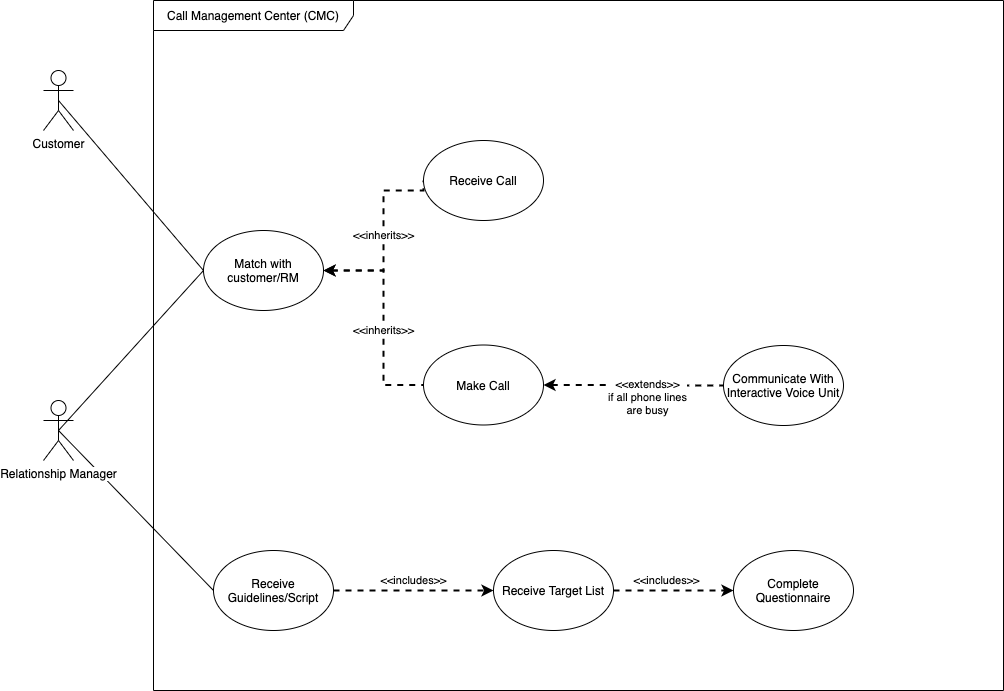

The diagram above was exported from draw.io. Its source (the exported page's mxGraphModel, read from the mxfile embedded in the PNG):
<mxGraphModel dx="2360" dy="1240" grid="1" gridSize="10" guides="1" tooltips="1" connect="1" arrows="1" fold="1" page="1" pageScale="1" pageWidth="827" pageHeight="1169" math="0" shadow="0">
  <root>
    <mxCell id="POqoWbtXlpNEQWecVFLH-0" />
    <mxCell id="POqoWbtXlpNEQWecVFLH-1" parent="POqoWbtXlpNEQWecVFLH-0" />
    <mxCell id="ebGvJoeGmpaUGQVzgnWF-0" value="&lt;span&gt;Call Management Center (CMC)&lt;/span&gt;" style="shape=umlFrame;whiteSpace=wrap;html=1;width=200;height=30;" parent="POqoWbtXlpNEQWecVFLH-1" vertex="1">
      <mxGeometry x="210" y="240" width="850" height="690" as="geometry" />
    </mxCell>
    <mxCell id="DXanKixr8jq8oyopogNP-6" style="edgeStyle=none;rounded=0;orthogonalLoop=1;jettySize=auto;html=1;exitX=0.5;exitY=0.5;exitDx=0;exitDy=0;exitPerimeter=0;entryX=0;entryY=0.5;entryDx=0;entryDy=0;endArrow=none;endFill=0;" parent="POqoWbtXlpNEQWecVFLH-1" source="ebGvJoeGmpaUGQVzgnWF-1" target="DXanKixr8jq8oyopogNP-4" edge="1">
      <mxGeometry relative="1" as="geometry" />
    </mxCell>
    <mxCell id="ebGvJoeGmpaUGQVzgnWF-1" value="Customer" style="shape=umlActor;verticalLabelPosition=bottom;labelBackgroundColor=#ffffff;verticalAlign=top;html=1;outlineConnect=0;" parent="POqoWbtXlpNEQWecVFLH-1" vertex="1">
      <mxGeometry x="100" y="310" width="30" height="60" as="geometry" />
    </mxCell>
    <mxCell id="DXanKixr8jq8oyopogNP-5" style="edgeStyle=none;rounded=0;orthogonalLoop=1;jettySize=auto;html=1;exitX=0.5;exitY=0.5;exitDx=0;exitDy=0;exitPerimeter=0;entryX=0;entryY=0.5;entryDx=0;entryDy=0;endArrow=none;endFill=0;" parent="POqoWbtXlpNEQWecVFLH-1" source="ebGvJoeGmpaUGQVzgnWF-4" target="DXanKixr8jq8oyopogNP-4" edge="1">
      <mxGeometry relative="1" as="geometry" />
    </mxCell>
    <mxCell id="NCpSrR7oztGMhdh1uqn1-6" style="edgeStyle=none;rounded=0;orthogonalLoop=1;jettySize=auto;html=1;exitX=0.5;exitY=0.5;exitDx=0;exitDy=0;exitPerimeter=0;entryX=0;entryY=0.5;entryDx=0;entryDy=0;startArrow=none;startFill=0;endArrow=none;endFill=0;strokeWidth=1;" parent="POqoWbtXlpNEQWecVFLH-1" source="ebGvJoeGmpaUGQVzgnWF-4" target="DXanKixr8jq8oyopogNP-9" edge="1">
      <mxGeometry relative="1" as="geometry" />
    </mxCell>
    <mxCell id="ebGvJoeGmpaUGQVzgnWF-4" value="Relationship Manager" style="shape=umlActor;verticalLabelPosition=bottom;labelBackgroundColor=#ffffff;verticalAlign=top;html=1;outlineConnect=0;" parent="POqoWbtXlpNEQWecVFLH-1" vertex="1">
      <mxGeometry x="100" y="640" width="30" height="60" as="geometry" />
    </mxCell>
    <mxCell id="UiE_W2blyFQwym-dUdDS-3" value="&amp;lt;&amp;lt;inherits&amp;gt;&amp;gt;" style="edgeStyle=orthogonalEdgeStyle;rounded=0;orthogonalLoop=1;jettySize=auto;html=1;entryX=0;entryY=0.5;entryDx=0;entryDy=0;startArrow=classic;startFill=1;endArrow=none;endFill=0;strokeWidth=2;dashed=1;exitX=1;exitY=0.5;exitDx=0;exitDy=0;" parent="POqoWbtXlpNEQWecVFLH-1" source="DXanKixr8jq8oyopogNP-4" target="UiE_W2blyFQwym-dUdDS-2" edge="1">
      <mxGeometry relative="1" as="geometry">
        <mxPoint x="460" y="520" as="sourcePoint" />
        <Array as="points">
          <mxPoint x="440" y="510" />
          <mxPoint x="440" y="430" />
          <mxPoint x="480" y="430" />
        </Array>
      </mxGeometry>
    </mxCell>
    <mxCell id="UiE_W2blyFQwym-dUdDS-4" value="&amp;lt;&amp;lt;inherits&amp;gt;&amp;gt;" style="edgeStyle=orthogonalEdgeStyle;rounded=0;orthogonalLoop=1;jettySize=auto;html=1;entryX=0;entryY=0.5;entryDx=0;entryDy=0;startArrow=classic;startFill=1;endArrow=none;endFill=0;strokeWidth=2;dashed=1;exitX=1;exitY=0.5;exitDx=0;exitDy=0;" parent="POqoWbtXlpNEQWecVFLH-1" source="DXanKixr8jq8oyopogNP-4" target="UiE_W2blyFQwym-dUdDS-0" edge="1">
      <mxGeometry x="0.1111" relative="1" as="geometry">
        <mxPoint as="offset" />
        <Array as="points">
          <mxPoint x="440" y="510" />
          <mxPoint x="440" y="625" />
        </Array>
      </mxGeometry>
    </mxCell>
    <mxCell id="DXanKixr8jq8oyopogNP-4" value="Match with customer/RM" style="ellipse;whiteSpace=wrap;html=1;" parent="POqoWbtXlpNEQWecVFLH-1" vertex="1">
      <mxGeometry x="260" y="470" width="120" height="80" as="geometry" />
    </mxCell>
    <mxCell id="DXanKixr8jq8oyopogNP-7" value="Complete Questionnaire" style="ellipse;whiteSpace=wrap;html=1;" parent="POqoWbtXlpNEQWecVFLH-1" vertex="1">
      <mxGeometry x="790" y="790" width="120" height="80" as="geometry" />
    </mxCell>
    <mxCell id="NCpSrR7oztGMhdh1uqn1-3" value="&amp;lt;&amp;lt;includes&amp;gt;&amp;gt;" style="edgeStyle=orthogonalEdgeStyle;rounded=0;orthogonalLoop=1;jettySize=auto;html=1;dashed=1;startArrow=none;startFill=0;endArrow=classic;endFill=1;strokeWidth=2;" parent="POqoWbtXlpNEQWecVFLH-1" source="DXanKixr8jq8oyopogNP-9" target="NCpSrR7oztGMhdh1uqn1-0" edge="1">
      <mxGeometry y="10" relative="1" as="geometry">
        <mxPoint as="offset" />
      </mxGeometry>
    </mxCell>
    <mxCell id="DXanKixr8jq8oyopogNP-9" value="Receive Guidelines/Script" style="ellipse;whiteSpace=wrap;html=1;" parent="POqoWbtXlpNEQWecVFLH-1" vertex="1">
      <mxGeometry x="270" y="790" width="120" height="80" as="geometry" />
    </mxCell>
    <mxCell id="NCpSrR7oztGMhdh1uqn1-4" value="&amp;lt;&amp;lt;includes&amp;gt;&amp;gt;" style="edgeStyle=orthogonalEdgeStyle;rounded=0;orthogonalLoop=1;jettySize=auto;html=1;dashed=1;startArrow=none;startFill=0;endArrow=classic;endFill=1;strokeWidth=2;" parent="POqoWbtXlpNEQWecVFLH-1" source="NCpSrR7oztGMhdh1uqn1-0" target="DXanKixr8jq8oyopogNP-7" edge="1">
      <mxGeometry x="-0.1111" y="10" relative="1" as="geometry">
        <mxPoint as="offset" />
      </mxGeometry>
    </mxCell>
    <mxCell id="NCpSrR7oztGMhdh1uqn1-0" value="Receive Target List" style="ellipse;whiteSpace=wrap;html=1;" parent="POqoWbtXlpNEQWecVFLH-1" vertex="1">
      <mxGeometry x="550" y="790" width="120" height="80" as="geometry" />
    </mxCell>
    <mxCell id="UiE_W2blyFQwym-dUdDS-8" value="&amp;lt;&amp;lt;extends&amp;gt;&amp;gt;&lt;br&gt;if all phone lines&lt;br&gt;are busy" style="edgeStyle=orthogonalEdgeStyle;rounded=0;orthogonalLoop=1;jettySize=auto;html=1;exitX=1;exitY=0.5;exitDx=0;exitDy=0;dashed=1;startArrow=classic;startFill=1;endArrow=none;endFill=0;strokeWidth=2;" parent="POqoWbtXlpNEQWecVFLH-1" source="UiE_W2blyFQwym-dUdDS-0" target="UiE_W2blyFQwym-dUdDS-5" edge="1">
      <mxGeometry x="0.1539" y="-12" relative="1" as="geometry">
        <mxPoint as="offset" />
      </mxGeometry>
    </mxCell>
    <mxCell id="UiE_W2blyFQwym-dUdDS-0" value="Make Call" style="ellipse;whiteSpace=wrap;html=1;" parent="POqoWbtXlpNEQWecVFLH-1" vertex="1">
      <mxGeometry x="480" y="584.5" width="120" height="80" as="geometry" />
    </mxCell>
    <mxCell id="UiE_W2blyFQwym-dUdDS-2" value="Receive Call" style="ellipse;whiteSpace=wrap;html=1;" parent="POqoWbtXlpNEQWecVFLH-1" vertex="1">
      <mxGeometry x="480" y="380" width="120" height="80" as="geometry" />
    </mxCell>
    <mxCell id="UiE_W2blyFQwym-dUdDS-5" value="Communicate With Interactive Voice Unit" style="ellipse;whiteSpace=wrap;html=1;" parent="POqoWbtXlpNEQWecVFLH-1" vertex="1">
      <mxGeometry x="780" y="585" width="120" height="80" as="geometry" />
    </mxCell>
  </root>
</mxGraphModel>